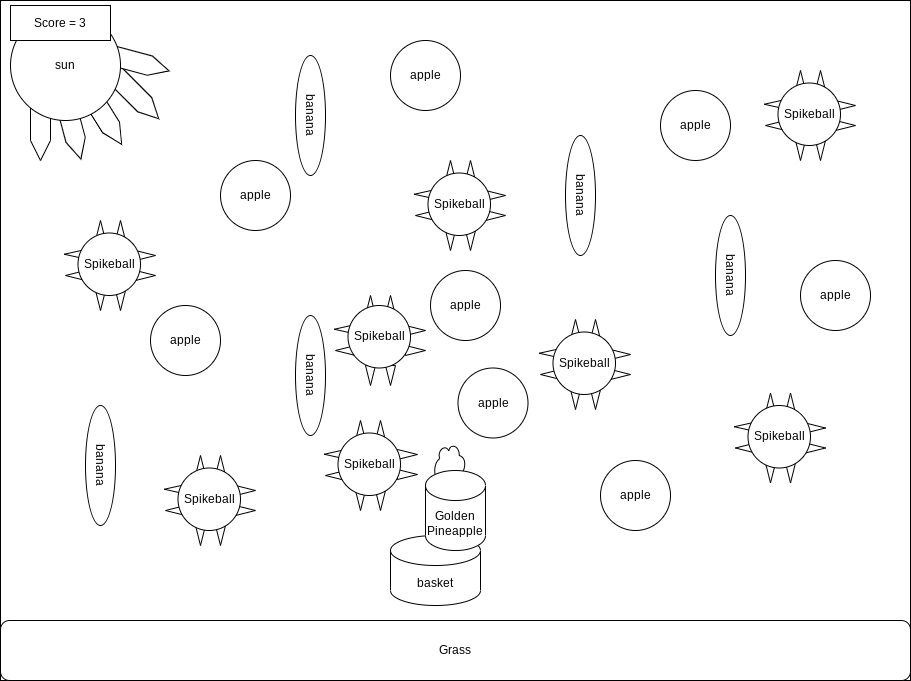

The diagram above was exported from draw.io. Its source (the exported page's mxGraphModel, read from the mxfile embedded in the PNG):
<mxGraphModel dx="1074" dy="741" grid="1" gridSize="10" guides="1" tooltips="1" connect="1" arrows="1" fold="1" page="1" pageScale="1" pageWidth="1169" pageHeight="827" math="0" shadow="0">
  <root>
    <mxCell id="0" />
    <mxCell id="1" parent="0" />
    <mxCell id="4" value="" style="rounded=0;whiteSpace=wrap;html=1;" parent="1" vertex="1">
      <mxGeometry x="40" y="10" width="910" height="680" as="geometry" />
    </mxCell>
    <mxCell id="6" value="" style="shape=step;perimeter=stepPerimeter;whiteSpace=wrap;html=1;fixedSize=1;rotation=58;" parent="1" vertex="1">
      <mxGeometry x="100" y="110" width="80" height="20" as="geometry" />
    </mxCell>
    <mxCell id="7" value="" style="shape=step;perimeter=stepPerimeter;whiteSpace=wrap;html=1;fixedSize=1;rotation=45;" parent="1" vertex="1">
      <mxGeometry x="130" y="90" width="80" height="20" as="geometry" />
    </mxCell>
    <mxCell id="8" value="" style="shape=step;perimeter=stepPerimeter;whiteSpace=wrap;html=1;fixedSize=1;rotation=15;" parent="1" vertex="1">
      <mxGeometry x="130" y="60" width="80" height="20" as="geometry" />
    </mxCell>
    <mxCell id="9" value="" style="shape=step;perimeter=stepPerimeter;whiteSpace=wrap;html=1;fixedSize=1;rotation=75;" parent="1" vertex="1">
      <mxGeometry x="70" y="120" width="80" height="20" as="geometry" />
    </mxCell>
    <mxCell id="10" value="" style="shape=step;perimeter=stepPerimeter;whiteSpace=wrap;html=1;fixedSize=1;rotation=90;" parent="1" vertex="1">
      <mxGeometry x="40" y="120" width="80" height="20" as="geometry" />
    </mxCell>
    <mxCell id="11" value="sun" style="ellipse;whiteSpace=wrap;html=1;aspect=fixed;" parent="1" vertex="1">
      <mxGeometry x="50" y="20" width="110" height="110" as="geometry" />
    </mxCell>
    <mxCell id="12" value="basket" style="shape=cylinder3;whiteSpace=wrap;html=1;boundedLbl=1;backgroundOutline=1;size=15;" parent="1" vertex="1">
      <mxGeometry x="430" y="545" width="90" height="70" as="geometry" />
    </mxCell>
    <mxCell id="13" value="Grass" style="rounded=1;whiteSpace=wrap;html=1;" parent="1" vertex="1">
      <mxGeometry x="40" y="630" width="910" height="60" as="geometry" />
    </mxCell>
    <mxCell id="14" value="apple" style="ellipse;whiteSpace=wrap;html=1;aspect=fixed;" parent="1" vertex="1">
      <mxGeometry x="470" y="280" width="70" height="70" as="geometry" />
    </mxCell>
    <mxCell id="15" value="apple" style="ellipse;whiteSpace=wrap;html=1;aspect=fixed;" parent="1" vertex="1">
      <mxGeometry x="260" y="170" width="70" height="70" as="geometry" />
    </mxCell>
    <mxCell id="16" value="apple" style="ellipse;whiteSpace=wrap;html=1;aspect=fixed;" parent="1" vertex="1">
      <mxGeometry x="497.5" y="377.5" width="70" height="70" as="geometry" />
    </mxCell>
    <mxCell id="17" value="apple" style="ellipse;whiteSpace=wrap;html=1;aspect=fixed;" parent="1" vertex="1">
      <mxGeometry x="640" y="470" width="70" height="70" as="geometry" />
    </mxCell>
    <mxCell id="18" value="apple" style="ellipse;whiteSpace=wrap;html=1;aspect=fixed;" parent="1" vertex="1">
      <mxGeometry x="190" y="315" width="70" height="70" as="geometry" />
    </mxCell>
    <mxCell id="19" value="apple" style="ellipse;whiteSpace=wrap;html=1;aspect=fixed;" parent="1" vertex="1">
      <mxGeometry x="840" y="270" width="70" height="70" as="geometry" />
    </mxCell>
    <mxCell id="20" value="apple" style="ellipse;whiteSpace=wrap;html=1;aspect=fixed;" parent="1" vertex="1">
      <mxGeometry x="700" y="100" width="70" height="70" as="geometry" />
    </mxCell>
    <mxCell id="21" value="apple" style="ellipse;whiteSpace=wrap;html=1;aspect=fixed;" parent="1" vertex="1">
      <mxGeometry x="430" y="50" width="70" height="70" as="geometry" />
    </mxCell>
    <mxCell id="26" value="banana" style="ellipse;whiteSpace=wrap;html=1;rotation=90;" parent="1" vertex="1">
      <mxGeometry x="80" y="460" width="120" height="30" as="geometry" />
    </mxCell>
    <mxCell id="27" value="banana" style="ellipse;whiteSpace=wrap;html=1;rotation=90;" parent="1" vertex="1">
      <mxGeometry x="290" y="110" width="120" height="30" as="geometry" />
    </mxCell>
    <mxCell id="28" value="banana" style="ellipse;whiteSpace=wrap;html=1;rotation=90;" parent="1" vertex="1">
      <mxGeometry x="290" y="370" width="120" height="30" as="geometry" />
    </mxCell>
    <mxCell id="29" value="banana" style="ellipse;whiteSpace=wrap;html=1;rotation=90;" parent="1" vertex="1">
      <mxGeometry x="710" y="270" width="120" height="30" as="geometry" />
    </mxCell>
    <mxCell id="30" value="banana" style="ellipse;whiteSpace=wrap;html=1;rotation=90;" parent="1" vertex="1">
      <mxGeometry x="560" y="190" width="120" height="30" as="geometry" />
    </mxCell>
    <mxCell id="56" value="" style="triangle;whiteSpace=wrap;html=1;rotation=90;" parent="1" vertex="1">
      <mxGeometry x="400" y="380" width="20" height="10" as="geometry" />
    </mxCell>
    <mxCell id="57" value="" style="triangle;whiteSpace=wrap;html=1;rotation=90;" parent="1" vertex="1">
      <mxGeometry x="420" y="380" width="20" height="10" as="geometry" />
    </mxCell>
    <mxCell id="58" value="" style="triangle;whiteSpace=wrap;html=1;rotation=90;direction=south;" parent="1" vertex="1">
      <mxGeometry x="380" y="350" width="10" height="20" as="geometry" />
    </mxCell>
    <mxCell id="59" value="" style="triangle;whiteSpace=wrap;html=1;rotation=90;direction=south;" parent="1" vertex="1">
      <mxGeometry x="380" y="327.5" width="10" height="22.5" as="geometry" />
    </mxCell>
    <mxCell id="60" value="" style="triangle;whiteSpace=wrap;html=1;rotation=90;direction=west;" parent="1" vertex="1">
      <mxGeometry x="400" y="310" width="20" height="10" as="geometry" />
    </mxCell>
    <mxCell id="62" value="" style="triangle;whiteSpace=wrap;html=1;rotation=90;direction=west;" parent="1" vertex="1">
      <mxGeometry x="420" y="310" width="20" height="10" as="geometry" />
    </mxCell>
    <mxCell id="63" value="" style="triangle;whiteSpace=wrap;html=1;rotation=90;direction=north;" parent="1" vertex="1">
      <mxGeometry x="450" y="350" width="10" height="20" as="geometry" />
    </mxCell>
    <mxCell id="64" value="" style="triangle;whiteSpace=wrap;html=1;rotation=90;direction=north;" parent="1" vertex="1">
      <mxGeometry x="450" y="330" width="10" height="20" as="geometry" />
    </mxCell>
    <mxCell id="65" value="Spikeball" style="ellipse;whiteSpace=wrap;html=1;aspect=fixed;" parent="1" vertex="1">
      <mxGeometry x="387.5" y="315" width="62.5" height="62.5" as="geometry" />
    </mxCell>
    <mxCell id="66" value="" style="triangle;whiteSpace=wrap;html=1;rotation=90;" parent="1" vertex="1">
      <mxGeometry x="230" y="540" width="20" height="10" as="geometry" />
    </mxCell>
    <mxCell id="67" value="" style="triangle;whiteSpace=wrap;html=1;rotation=90;" parent="1" vertex="1">
      <mxGeometry x="250" y="540" width="20" height="10" as="geometry" />
    </mxCell>
    <mxCell id="68" value="" style="triangle;whiteSpace=wrap;html=1;rotation=90;direction=south;" parent="1" vertex="1">
      <mxGeometry x="210" y="510" width="10" height="20" as="geometry" />
    </mxCell>
    <mxCell id="69" value="" style="triangle;whiteSpace=wrap;html=1;rotation=90;direction=south;" parent="1" vertex="1">
      <mxGeometry x="210" y="487.5" width="10" height="22.5" as="geometry" />
    </mxCell>
    <mxCell id="70" value="" style="triangle;whiteSpace=wrap;html=1;rotation=90;direction=west;" parent="1" vertex="1">
      <mxGeometry x="230" y="470" width="20" height="10" as="geometry" />
    </mxCell>
    <mxCell id="71" value="" style="triangle;whiteSpace=wrap;html=1;rotation=90;direction=west;" parent="1" vertex="1">
      <mxGeometry x="250" y="470" width="20" height="10" as="geometry" />
    </mxCell>
    <mxCell id="72" value="" style="triangle;whiteSpace=wrap;html=1;rotation=90;direction=north;" parent="1" vertex="1">
      <mxGeometry x="280" y="510" width="10" height="20" as="geometry" />
    </mxCell>
    <mxCell id="73" value="" style="triangle;whiteSpace=wrap;html=1;rotation=90;direction=north;" parent="1" vertex="1">
      <mxGeometry x="280" y="490" width="10" height="20" as="geometry" />
    </mxCell>
    <mxCell id="74" value="Spikeball" style="ellipse;whiteSpace=wrap;html=1;aspect=fixed;" parent="1" vertex="1">
      <mxGeometry x="217.5" y="477.5" width="62.5" height="62.5" as="geometry" />
    </mxCell>
    <mxCell id="75" value="" style="triangle;whiteSpace=wrap;html=1;rotation=90;" parent="1" vertex="1">
      <mxGeometry x="605" y="404" width="20" height="10" as="geometry" />
    </mxCell>
    <mxCell id="76" value="" style="triangle;whiteSpace=wrap;html=1;rotation=90;" parent="1" vertex="1">
      <mxGeometry x="625" y="404" width="20" height="10" as="geometry" />
    </mxCell>
    <mxCell id="77" value="" style="triangle;whiteSpace=wrap;html=1;rotation=90;direction=south;" parent="1" vertex="1">
      <mxGeometry x="585" y="374" width="10" height="20" as="geometry" />
    </mxCell>
    <mxCell id="78" value="" style="triangle;whiteSpace=wrap;html=1;rotation=90;direction=south;" parent="1" vertex="1">
      <mxGeometry x="585" y="351.5" width="10" height="22.5" as="geometry" />
    </mxCell>
    <mxCell id="79" value="" style="triangle;whiteSpace=wrap;html=1;rotation=90;direction=west;" parent="1" vertex="1">
      <mxGeometry x="605" y="334" width="20" height="10" as="geometry" />
    </mxCell>
    <mxCell id="80" value="" style="triangle;whiteSpace=wrap;html=1;rotation=90;direction=west;" parent="1" vertex="1">
      <mxGeometry x="625" y="334" width="20" height="10" as="geometry" />
    </mxCell>
    <mxCell id="81" value="" style="triangle;whiteSpace=wrap;html=1;rotation=90;direction=north;" parent="1" vertex="1">
      <mxGeometry x="655" y="374" width="10" height="20" as="geometry" />
    </mxCell>
    <mxCell id="82" value="" style="triangle;whiteSpace=wrap;html=1;rotation=90;direction=north;" parent="1" vertex="1">
      <mxGeometry x="655" y="354" width="10" height="20" as="geometry" />
    </mxCell>
    <mxCell id="83" value="Spikeball" style="ellipse;whiteSpace=wrap;html=1;aspect=fixed;" parent="1" vertex="1">
      <mxGeometry x="592.5" y="341.5" width="62.5" height="62.5" as="geometry" />
    </mxCell>
    <mxCell id="94" value="" style="triangle;whiteSpace=wrap;html=1;rotation=90;" parent="1" vertex="1">
      <mxGeometry x="130" y="305" width="20" height="10" as="geometry" />
    </mxCell>
    <mxCell id="95" value="" style="triangle;whiteSpace=wrap;html=1;rotation=90;" parent="1" vertex="1">
      <mxGeometry x="150" y="305" width="20" height="10" as="geometry" />
    </mxCell>
    <mxCell id="96" value="" style="triangle;whiteSpace=wrap;html=1;rotation=90;direction=south;" parent="1" vertex="1">
      <mxGeometry x="110" y="275" width="10" height="20" as="geometry" />
    </mxCell>
    <mxCell id="97" value="" style="triangle;whiteSpace=wrap;html=1;rotation=90;direction=south;" parent="1" vertex="1">
      <mxGeometry x="110" y="252.5" width="10" height="22.5" as="geometry" />
    </mxCell>
    <mxCell id="98" value="" style="triangle;whiteSpace=wrap;html=1;rotation=90;direction=west;" parent="1" vertex="1">
      <mxGeometry x="130" y="235" width="20" height="10" as="geometry" />
    </mxCell>
    <mxCell id="99" value="" style="triangle;whiteSpace=wrap;html=1;rotation=90;direction=west;" parent="1" vertex="1">
      <mxGeometry x="150" y="235" width="20" height="10" as="geometry" />
    </mxCell>
    <mxCell id="100" value="" style="triangle;whiteSpace=wrap;html=1;rotation=90;direction=north;" parent="1" vertex="1">
      <mxGeometry x="180" y="275" width="10" height="20" as="geometry" />
    </mxCell>
    <mxCell id="101" value="" style="triangle;whiteSpace=wrap;html=1;rotation=90;direction=north;" parent="1" vertex="1">
      <mxGeometry x="180" y="255" width="10" height="20" as="geometry" />
    </mxCell>
    <mxCell id="102" value="Spikeball" style="ellipse;whiteSpace=wrap;html=1;aspect=fixed;" parent="1" vertex="1">
      <mxGeometry x="117.5" y="242.5" width="62.5" height="62.5" as="geometry" />
    </mxCell>
    <mxCell id="103" value="" style="triangle;whiteSpace=wrap;html=1;rotation=90;" parent="1" vertex="1">
      <mxGeometry x="830" y="155" width="20" height="10" as="geometry" />
    </mxCell>
    <mxCell id="104" value="" style="triangle;whiteSpace=wrap;html=1;rotation=90;" parent="1" vertex="1">
      <mxGeometry x="850" y="155" width="20" height="10" as="geometry" />
    </mxCell>
    <mxCell id="105" value="" style="triangle;whiteSpace=wrap;html=1;rotation=90;direction=south;" parent="1" vertex="1">
      <mxGeometry x="810" y="125" width="10" height="20" as="geometry" />
    </mxCell>
    <mxCell id="106" value="" style="triangle;whiteSpace=wrap;html=1;rotation=90;direction=south;" parent="1" vertex="1">
      <mxGeometry x="810" y="102.5" width="10" height="22.5" as="geometry" />
    </mxCell>
    <mxCell id="107" value="" style="triangle;whiteSpace=wrap;html=1;rotation=90;direction=west;" parent="1" vertex="1">
      <mxGeometry x="830" y="85" width="20" height="10" as="geometry" />
    </mxCell>
    <mxCell id="108" value="" style="triangle;whiteSpace=wrap;html=1;rotation=90;direction=west;" parent="1" vertex="1">
      <mxGeometry x="850" y="85" width="20" height="10" as="geometry" />
    </mxCell>
    <mxCell id="109" value="" style="triangle;whiteSpace=wrap;html=1;rotation=90;direction=north;" parent="1" vertex="1">
      <mxGeometry x="880" y="125" width="10" height="20" as="geometry" />
    </mxCell>
    <mxCell id="110" value="" style="triangle;whiteSpace=wrap;html=1;rotation=90;direction=north;" parent="1" vertex="1">
      <mxGeometry x="880" y="105" width="10" height="20" as="geometry" />
    </mxCell>
    <mxCell id="111" value="Spikeball" style="ellipse;whiteSpace=wrap;html=1;aspect=fixed;" parent="1" vertex="1">
      <mxGeometry x="817.5" y="92.5" width="62.5" height="62.5" as="geometry" />
    </mxCell>
    <mxCell id="112" value="" style="triangle;whiteSpace=wrap;html=1;rotation=90;" parent="1" vertex="1">
      <mxGeometry x="800" y="477.5" width="20" height="10" as="geometry" />
    </mxCell>
    <mxCell id="113" value="" style="triangle;whiteSpace=wrap;html=1;rotation=90;" parent="1" vertex="1">
      <mxGeometry x="820" y="477.5" width="20" height="10" as="geometry" />
    </mxCell>
    <mxCell id="114" value="" style="triangle;whiteSpace=wrap;html=1;rotation=90;direction=south;" parent="1" vertex="1">
      <mxGeometry x="780" y="447.5" width="10" height="20" as="geometry" />
    </mxCell>
    <mxCell id="115" value="" style="triangle;whiteSpace=wrap;html=1;rotation=90;direction=south;" parent="1" vertex="1">
      <mxGeometry x="780" y="425" width="10" height="22.5" as="geometry" />
    </mxCell>
    <mxCell id="116" value="" style="triangle;whiteSpace=wrap;html=1;rotation=90;direction=west;" parent="1" vertex="1">
      <mxGeometry x="800" y="407.5" width="20" height="10" as="geometry" />
    </mxCell>
    <mxCell id="117" value="" style="triangle;whiteSpace=wrap;html=1;rotation=90;direction=west;" parent="1" vertex="1">
      <mxGeometry x="820" y="407.5" width="20" height="10" as="geometry" />
    </mxCell>
    <mxCell id="118" value="" style="triangle;whiteSpace=wrap;html=1;rotation=90;direction=north;" parent="1" vertex="1">
      <mxGeometry x="850" y="447.5" width="10" height="20" as="geometry" />
    </mxCell>
    <mxCell id="119" value="" style="triangle;whiteSpace=wrap;html=1;rotation=90;direction=north;" parent="1" vertex="1">
      <mxGeometry x="850" y="427.5" width="10" height="20" as="geometry" />
    </mxCell>
    <mxCell id="120" value="Spikeball" style="ellipse;whiteSpace=wrap;html=1;aspect=fixed;" parent="1" vertex="1">
      <mxGeometry x="787.5" y="415" width="62.5" height="62.5" as="geometry" />
    </mxCell>
    <mxCell id="121" value="" style="triangle;whiteSpace=wrap;html=1;rotation=90;" parent="1" vertex="1">
      <mxGeometry x="480" y="245" width="20" height="10" as="geometry" />
    </mxCell>
    <mxCell id="122" value="" style="triangle;whiteSpace=wrap;html=1;rotation=90;" parent="1" vertex="1">
      <mxGeometry x="500" y="245" width="20" height="10" as="geometry" />
    </mxCell>
    <mxCell id="123" value="" style="triangle;whiteSpace=wrap;html=1;rotation=90;direction=south;" parent="1" vertex="1">
      <mxGeometry x="460" y="215" width="10" height="20" as="geometry" />
    </mxCell>
    <mxCell id="124" value="" style="triangle;whiteSpace=wrap;html=1;rotation=90;direction=south;" parent="1" vertex="1">
      <mxGeometry x="460" y="192.5" width="10" height="22.5" as="geometry" />
    </mxCell>
    <mxCell id="125" value="" style="triangle;whiteSpace=wrap;html=1;rotation=90;direction=west;" parent="1" vertex="1">
      <mxGeometry x="480" y="175" width="20" height="10" as="geometry" />
    </mxCell>
    <mxCell id="126" value="" style="triangle;whiteSpace=wrap;html=1;rotation=90;direction=west;" parent="1" vertex="1">
      <mxGeometry x="500" y="175" width="20" height="10" as="geometry" />
    </mxCell>
    <mxCell id="127" value="" style="triangle;whiteSpace=wrap;html=1;rotation=90;direction=north;" parent="1" vertex="1">
      <mxGeometry x="530" y="215" width="10" height="20" as="geometry" />
    </mxCell>
    <mxCell id="128" value="" style="triangle;whiteSpace=wrap;html=1;rotation=90;direction=north;" parent="1" vertex="1">
      <mxGeometry x="530" y="195" width="10" height="20" as="geometry" />
    </mxCell>
    <mxCell id="129" value="Spikeball" style="ellipse;whiteSpace=wrap;html=1;aspect=fixed;" parent="1" vertex="1">
      <mxGeometry x="467.5" y="182.5" width="62.5" height="62.5" as="geometry" />
    </mxCell>
    <mxCell id="130" value="Score = 3" style="rounded=0;whiteSpace=wrap;html=1;" parent="1" vertex="1">
      <mxGeometry x="50" y="15" width="100" height="35" as="geometry" />
    </mxCell>
    <mxCell id="133" value="" style="ellipse;shape=cloud;whiteSpace=wrap;html=1;direction=south;" parent="1" vertex="1">
      <mxGeometry x="472.5" y="452.5" width="35" height="50" as="geometry" />
    </mxCell>
    <mxCell id="134" value="Golden&lt;br&gt;Pineapple" style="shape=cylinder3;whiteSpace=wrap;html=1;boundedLbl=1;backgroundOutline=1;size=15;" parent="1" vertex="1">
      <mxGeometry x="465" y="480" width="60" height="80" as="geometry" />
    </mxCell>
    <mxCell id="145" value="" style="triangle;whiteSpace=wrap;html=1;rotation=90;" parent="1" vertex="1">
      <mxGeometry x="390" y="505" width="20" height="10" as="geometry" />
    </mxCell>
    <mxCell id="146" value="" style="triangle;whiteSpace=wrap;html=1;rotation=90;" parent="1" vertex="1">
      <mxGeometry x="410" y="505" width="20" height="10" as="geometry" />
    </mxCell>
    <mxCell id="147" value="" style="triangle;whiteSpace=wrap;html=1;rotation=90;direction=south;" parent="1" vertex="1">
      <mxGeometry x="370" y="475" width="10" height="20" as="geometry" />
    </mxCell>
    <mxCell id="148" value="" style="triangle;whiteSpace=wrap;html=1;rotation=90;direction=south;" parent="1" vertex="1">
      <mxGeometry x="370" y="452.5" width="10" height="22.5" as="geometry" />
    </mxCell>
    <mxCell id="149" value="" style="triangle;whiteSpace=wrap;html=1;rotation=90;direction=west;" parent="1" vertex="1">
      <mxGeometry x="390" y="435" width="20" height="10" as="geometry" />
    </mxCell>
    <mxCell id="150" value="" style="triangle;whiteSpace=wrap;html=1;rotation=90;direction=west;" parent="1" vertex="1">
      <mxGeometry x="410" y="435" width="20" height="10" as="geometry" />
    </mxCell>
    <mxCell id="151" value="" style="triangle;whiteSpace=wrap;html=1;rotation=90;direction=north;" parent="1" vertex="1">
      <mxGeometry x="442" y="474" width="10" height="20" as="geometry" />
    </mxCell>
    <mxCell id="152" value="" style="triangle;whiteSpace=wrap;html=1;rotation=90;direction=north;" parent="1" vertex="1">
      <mxGeometry x="442" y="454" width="10" height="20" as="geometry" />
    </mxCell>
    <mxCell id="153" value="Spikeball" style="ellipse;whiteSpace=wrap;html=1;aspect=fixed;" parent="1" vertex="1">
      <mxGeometry x="377.5" y="442.5" width="62.5" height="62.5" as="geometry" />
    </mxCell>
  </root>
</mxGraphModel>